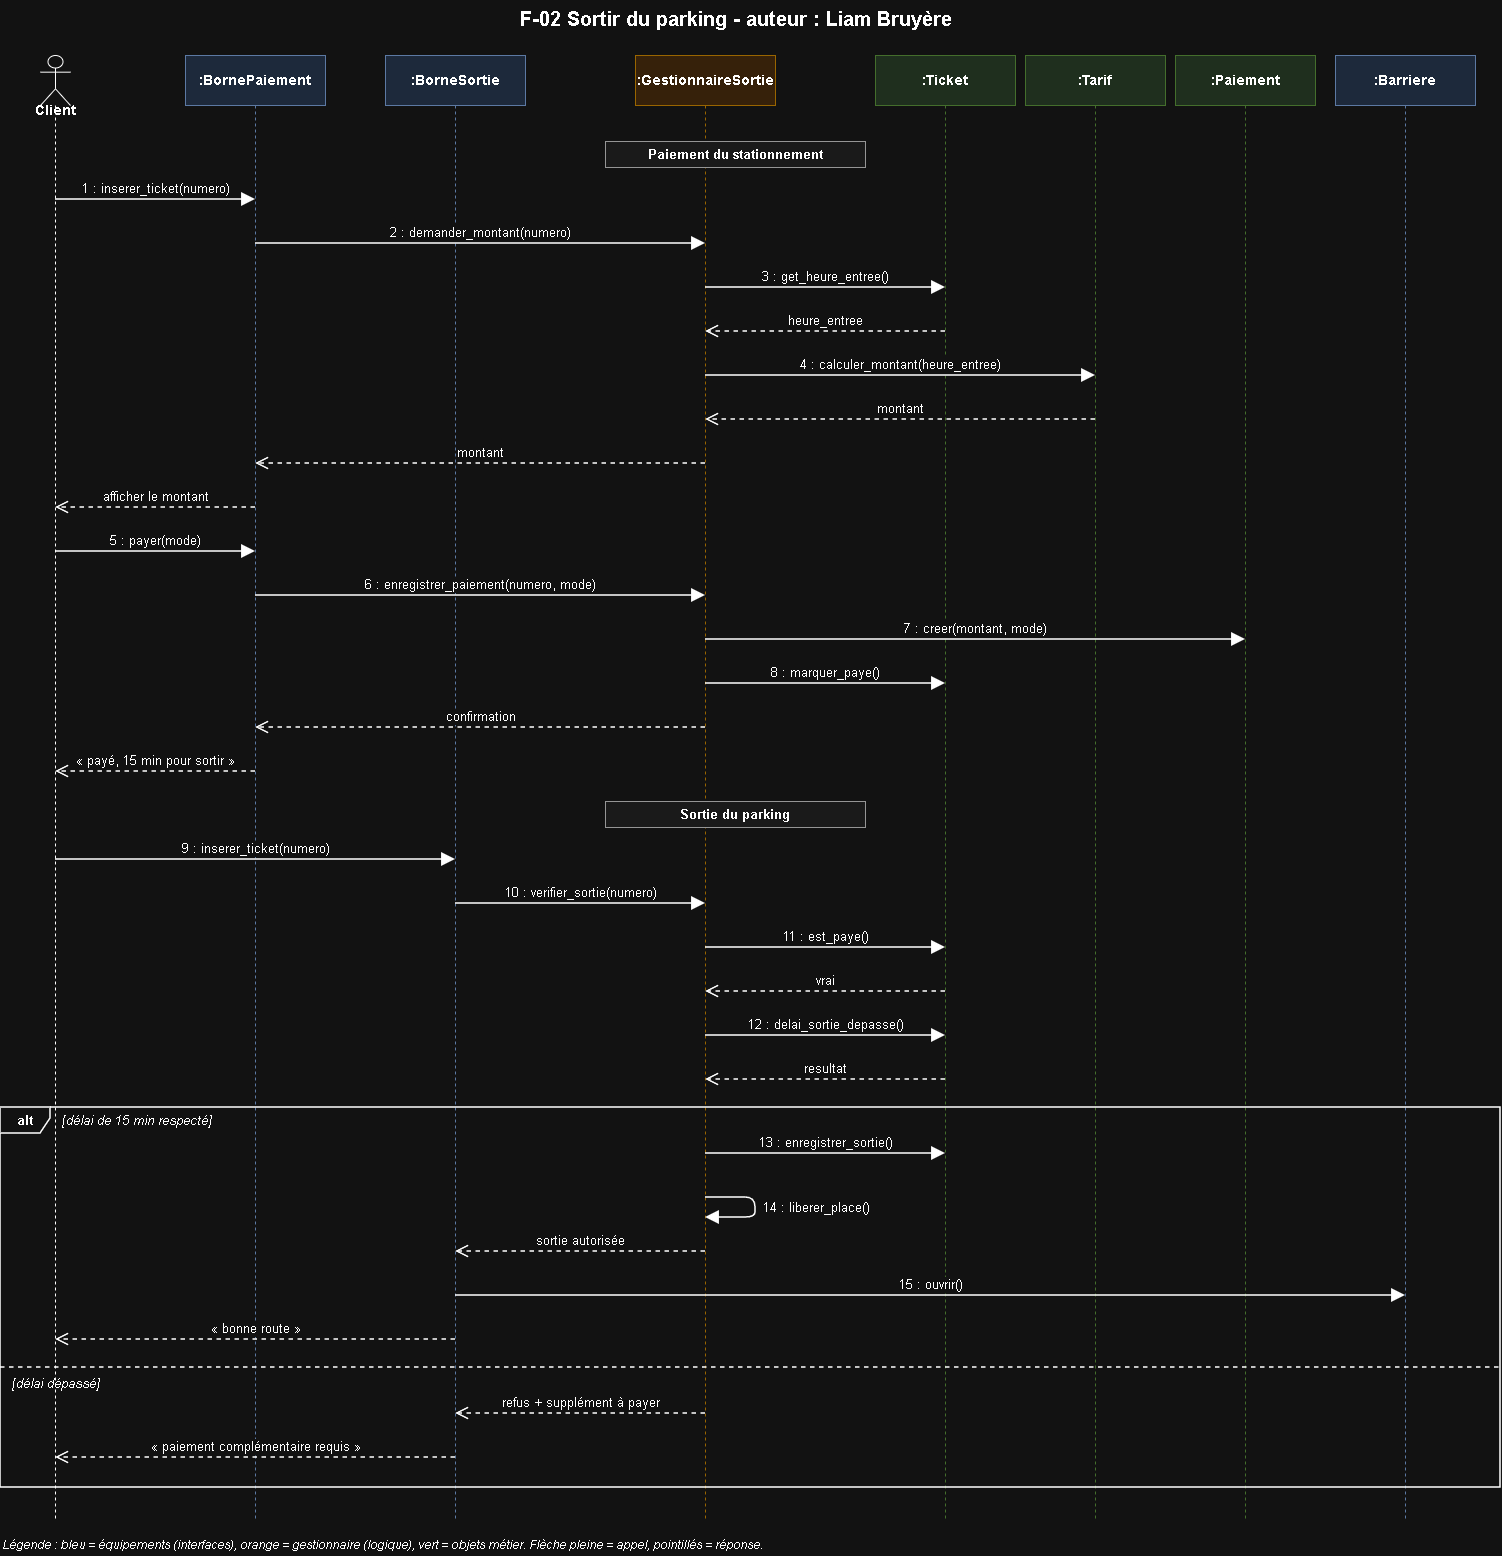

The diagram above was exported from draw.io. Its source (the exported page's mxGraphModel, read from the mxfile embedded in the PNG):
<mxGraphModel dx="2569" dy="1591" grid="1" gridSize="10" guides="1" tooltips="1" connect="1" arrows="1" fold="1" page="1" pageScale="1" pageWidth="1540" pageHeight="1596" math="0" shadow="0">
  <root>
    <mxCell id="0" />
    <mxCell id="1" parent="0" />
    <mxCell id="llC" parent="1" style="shape=umlLifeline;participant=umlActor;perimeter=lifelinePerimeter;html=1;container=0;collapsible=0;recursiveResize=0;verticalAlign=top;spacingTop=40;outlineConnect=0;size=50;fontSize=14;fontStyle=1;" value="Client" vertex="1">
      <mxGeometry height="1466" width="30" x="55" y="70" as="geometry" />
    </mxCell>
    <mxCell id="llBP" parent="1" style="shape=umlLifeline;perimeter=lifelinePerimeter;whiteSpace=wrap;html=1;container=0;collapsible=0;recursiveResize=0;outlineConnect=0;size=50;fontSize=14;fontStyle=1;fillColor=#dae8fc;strokeColor=#6c8ebf;" value=":BornePaiement" vertex="1">
      <mxGeometry height="1466" width="140" x="200" y="70" as="geometry" />
    </mxCell>
    <mxCell id="llBS" parent="1" style="shape=umlLifeline;perimeter=lifelinePerimeter;whiteSpace=wrap;html=1;container=0;collapsible=0;recursiveResize=0;outlineConnect=0;size=50;fontSize=14;fontStyle=1;fillColor=#dae8fc;strokeColor=#6c8ebf;" value=":BorneSortie" vertex="1">
      <mxGeometry height="1466" width="140" x="400" y="70" as="geometry" />
    </mxCell>
    <mxCell id="llG" parent="1" style="shape=umlLifeline;perimeter=lifelinePerimeter;whiteSpace=wrap;html=1;container=0;collapsible=0;recursiveResize=0;outlineConnect=0;size=50;fontSize=14;fontStyle=1;fillColor=#ffe6cc;strokeColor=#d79b00;" value=":GestionnaireSortie" vertex="1">
      <mxGeometry height="1466" width="140" x="650" y="70" as="geometry" />
    </mxCell>
    <mxCell id="llT" parent="1" style="shape=umlLifeline;perimeter=lifelinePerimeter;whiteSpace=wrap;html=1;container=0;collapsible=0;recursiveResize=0;outlineConnect=0;size=50;fontSize=14;fontStyle=1;fillColor=#d5e8d4;strokeColor=#82b366;" value=":Ticket" vertex="1">
      <mxGeometry height="1466" width="140" x="890" y="70" as="geometry" />
    </mxCell>
    <mxCell id="llTF" parent="1" style="shape=umlLifeline;perimeter=lifelinePerimeter;whiteSpace=wrap;html=1;container=0;collapsible=0;recursiveResize=0;outlineConnect=0;size=50;fontSize=14;fontStyle=1;fillColor=#d5e8d4;strokeColor=#82b366;" value=":Tarif" vertex="1">
      <mxGeometry height="1466" width="140" x="1040" y="70" as="geometry" />
    </mxCell>
    <mxCell id="llP" parent="1" style="shape=umlLifeline;perimeter=lifelinePerimeter;whiteSpace=wrap;html=1;container=0;collapsible=0;recursiveResize=0;outlineConnect=0;size=50;fontSize=14;fontStyle=1;fillColor=#d5e8d4;strokeColor=#82b366;" value=":Paiement" vertex="1">
      <mxGeometry height="1466" width="140" x="1190" y="70" as="geometry" />
    </mxCell>
    <mxCell id="llB" parent="1" style="shape=umlLifeline;perimeter=lifelinePerimeter;whiteSpace=wrap;html=1;container=0;collapsible=0;recursiveResize=0;outlineConnect=0;size=50;fontSize=14;fontStyle=1;fillColor=#dae8fc;strokeColor=#6c8ebf;" value=":Barriere" vertex="1">
      <mxGeometry height="1466" width="140" x="1350" y="70" as="geometry" />
    </mxCell>
    <mxCell id="c2" parent="1" style="text;html=1;fontStyle=1;fontSize=20;align=center;" value="F-02 Sortir du parking - auteur : Liam Bruyère" vertex="1">
      <mxGeometry height="35" width="600" x="450" y="15" as="geometry" />
    </mxCell>
    <mxCell id="c3" parent="1" style="rounded=0;whiteSpace=wrap;html=1;fontStyle=1;fontSize=13;fillColor=#f5f5f5;strokeColor=#666666;" value="Paiement du stationnement" vertex="1">
      <mxGeometry height="26" width="260" x="620" y="156" as="geometry" />
    </mxCell>
    <mxCell id="c4" edge="1" parent="1" style="html=1;verticalAlign=bottom;fontSize=13;strokeWidth=1.5;endArrow=block;endFill=1;endSize=10;" value="1 : inserer_ticket(numero)">
      <mxGeometry relative="1" as="geometry">
        <mxPoint x="70" y="214" as="sourcePoint" />
        <mxPoint x="270" y="214" as="targetPoint" />
      </mxGeometry>
    </mxCell>
    <mxCell id="c5" edge="1" parent="1" style="html=1;verticalAlign=bottom;fontSize=13;strokeWidth=1.5;endArrow=block;endFill=1;endSize=10;" value="2 : demander_montant(numero)">
      <mxGeometry relative="1" as="geometry">
        <mxPoint x="270" y="258" as="sourcePoint" />
        <mxPoint x="720" y="258" as="targetPoint" />
      </mxGeometry>
    </mxCell>
    <mxCell id="c6" edge="1" parent="1" style="html=1;verticalAlign=bottom;fontSize=13;strokeWidth=1.5;endArrow=block;endFill=1;endSize=10;" value="3 : get_heure_entree()">
      <mxGeometry relative="1" as="geometry">
        <mxPoint x="720" y="302" as="sourcePoint" />
        <mxPoint x="960" y="302" as="targetPoint" />
      </mxGeometry>
    </mxCell>
    <mxCell id="c7" edge="1" parent="1" style="html=1;verticalAlign=bottom;fontSize=13;strokeWidth=1.5;dashed=1;endArrow=open;endSize=10;" value="heure_entree">
      <mxGeometry relative="1" as="geometry">
        <mxPoint x="960" y="346" as="sourcePoint" />
        <mxPoint x="720" y="346" as="targetPoint" />
      </mxGeometry>
    </mxCell>
    <mxCell id="c8" edge="1" parent="1" style="html=1;verticalAlign=bottom;fontSize=13;strokeWidth=1.5;endArrow=block;endFill=1;endSize=10;" value="4 : calculer_montant(heure_entree)">
      <mxGeometry relative="1" as="geometry">
        <mxPoint x="720" y="390" as="sourcePoint" />
        <mxPoint x="1110" y="390" as="targetPoint" />
      </mxGeometry>
    </mxCell>
    <mxCell id="c9" edge="1" parent="1" style="html=1;verticalAlign=bottom;fontSize=13;strokeWidth=1.5;dashed=1;endArrow=open;endSize=10;" value="montant">
      <mxGeometry relative="1" as="geometry">
        <mxPoint x="1110" y="434" as="sourcePoint" />
        <mxPoint x="720" y="434" as="targetPoint" />
      </mxGeometry>
    </mxCell>
    <mxCell id="c10" edge="1" parent="1" style="html=1;verticalAlign=bottom;fontSize=13;strokeWidth=1.5;dashed=1;endArrow=open;endSize=10;" value="montant">
      <mxGeometry relative="1" as="geometry">
        <mxPoint x="720" y="478" as="sourcePoint" />
        <mxPoint x="270" y="478" as="targetPoint" />
      </mxGeometry>
    </mxCell>
    <mxCell id="c11" edge="1" parent="1" style="html=1;verticalAlign=bottom;fontSize=13;strokeWidth=1.5;dashed=1;endArrow=open;endSize=10;" value="afficher le montant">
      <mxGeometry relative="1" as="geometry">
        <mxPoint x="270" y="522" as="sourcePoint" />
        <mxPoint x="70" y="522" as="targetPoint" />
      </mxGeometry>
    </mxCell>
    <mxCell id="c12" edge="1" parent="1" style="html=1;verticalAlign=bottom;fontSize=13;strokeWidth=1.5;endArrow=block;endFill=1;endSize=10;" value="5 : payer(mode)">
      <mxGeometry relative="1" as="geometry">
        <mxPoint x="70" y="566" as="sourcePoint" />
        <mxPoint x="270" y="566" as="targetPoint" />
      </mxGeometry>
    </mxCell>
    <mxCell id="c13" edge="1" parent="1" style="html=1;verticalAlign=bottom;fontSize=13;strokeWidth=1.5;endArrow=block;endFill=1;endSize=10;" value="6 : enregistrer_paiement(numero, mode)">
      <mxGeometry relative="1" as="geometry">
        <mxPoint x="270" y="610" as="sourcePoint" />
        <mxPoint x="720" y="610" as="targetPoint" />
      </mxGeometry>
    </mxCell>
    <mxCell id="c14" edge="1" parent="1" style="html=1;verticalAlign=bottom;fontSize=13;strokeWidth=1.5;endArrow=block;endFill=1;endSize=10;" value="7 : creer(montant, mode)">
      <mxGeometry relative="1" as="geometry">
        <mxPoint x="720" y="654" as="sourcePoint" />
        <mxPoint x="1260" y="654" as="targetPoint" />
      </mxGeometry>
    </mxCell>
    <mxCell id="c15" edge="1" parent="1" style="html=1;verticalAlign=bottom;fontSize=13;strokeWidth=1.5;endArrow=block;endFill=1;endSize=10;" value="8 : marquer_paye()">
      <mxGeometry relative="1" as="geometry">
        <mxPoint x="720" y="698" as="sourcePoint" />
        <mxPoint x="960" y="698" as="targetPoint" />
      </mxGeometry>
    </mxCell>
    <mxCell id="c16" edge="1" parent="1" style="html=1;verticalAlign=bottom;fontSize=13;strokeWidth=1.5;dashed=1;endArrow=open;endSize=10;" value="confirmation">
      <mxGeometry relative="1" as="geometry">
        <mxPoint x="720" y="742" as="sourcePoint" />
        <mxPoint x="270" y="742" as="targetPoint" />
      </mxGeometry>
    </mxCell>
    <mxCell id="c17" edge="1" parent="1" style="html=1;verticalAlign=bottom;fontSize=13;strokeWidth=1.5;dashed=1;endArrow=open;endSize=10;" value="« payé, 15 min pour sortir »">
      <mxGeometry relative="1" as="geometry">
        <mxPoint x="270" y="786" as="sourcePoint" />
        <mxPoint x="70" y="786" as="targetPoint" />
      </mxGeometry>
    </mxCell>
    <mxCell id="c18" parent="1" style="rounded=0;whiteSpace=wrap;html=1;fontStyle=1;fontSize=13;fillColor=#f5f5f5;strokeColor=#666666;" value="Sortie du parking" vertex="1">
      <mxGeometry height="26" width="260" x="620" y="816" as="geometry" />
    </mxCell>
    <mxCell id="c19" edge="1" parent="1" style="html=1;verticalAlign=bottom;fontSize=13;strokeWidth=1.5;endArrow=block;endFill=1;endSize=10;" value="9 : inserer_ticket(numero)">
      <mxGeometry relative="1" as="geometry">
        <mxPoint x="70" y="874" as="sourcePoint" />
        <mxPoint x="470" y="874" as="targetPoint" />
      </mxGeometry>
    </mxCell>
    <mxCell id="c20" edge="1" parent="1" style="html=1;verticalAlign=bottom;fontSize=13;strokeWidth=1.5;endArrow=block;endFill=1;endSize=10;" value="10 : verifier_sortie(numero)">
      <mxGeometry relative="1" as="geometry">
        <mxPoint x="470" y="918" as="sourcePoint" />
        <mxPoint x="720" y="918" as="targetPoint" />
      </mxGeometry>
    </mxCell>
    <mxCell id="c21" edge="1" parent="1" style="html=1;verticalAlign=bottom;fontSize=13;strokeWidth=1.5;endArrow=block;endFill=1;endSize=10;" value="11 : est_paye()">
      <mxGeometry relative="1" as="geometry">
        <mxPoint x="720" y="962" as="sourcePoint" />
        <mxPoint x="960" y="962" as="targetPoint" />
      </mxGeometry>
    </mxCell>
    <mxCell id="c22" edge="1" parent="1" style="html=1;verticalAlign=bottom;fontSize=13;strokeWidth=1.5;dashed=1;endArrow=open;endSize=10;" value="vrai">
      <mxGeometry relative="1" as="geometry">
        <mxPoint x="960" y="1006" as="sourcePoint" />
        <mxPoint x="720" y="1006" as="targetPoint" />
      </mxGeometry>
    </mxCell>
    <mxCell id="c23" edge="1" parent="1" style="html=1;verticalAlign=bottom;fontSize=13;strokeWidth=1.5;endArrow=block;endFill=1;endSize=10;" value="12 : delai_sortie_depasse()">
      <mxGeometry relative="1" as="geometry">
        <mxPoint x="720" y="1050" as="sourcePoint" />
        <mxPoint x="960" y="1050" as="targetPoint" />
      </mxGeometry>
    </mxCell>
    <mxCell id="c24" edge="1" parent="1" style="html=1;verticalAlign=bottom;fontSize=13;strokeWidth=1.5;dashed=1;endArrow=open;endSize=10;" value="resultat">
      <mxGeometry relative="1" as="geometry">
        <mxPoint x="960" y="1094" as="sourcePoint" />
        <mxPoint x="720" y="1094" as="targetPoint" />
      </mxGeometry>
    </mxCell>
    <mxCell id="c25" edge="1" parent="1" style="html=1;verticalAlign=bottom;fontSize=13;strokeWidth=1.5;endArrow=block;endFill=1;endSize=10;" value="13 : enregistrer_sortie()">
      <mxGeometry relative="1" as="geometry">
        <mxPoint x="720" y="1168" as="sourcePoint" />
        <mxPoint x="960" y="1168" as="targetPoint" />
      </mxGeometry>
    </mxCell>
    <mxCell id="c26" edge="1" parent="1" style="html=1;verticalAlign=bottom;fontSize=13;strokeWidth=1.5;endArrow=block;endFill=1;endSize=10;align=left;spacingLeft=6;verticalAlign=middle;" value="14 : liberer_place()">
      <mxGeometry relative="1" as="geometry">
        <Array as="points">
          <mxPoint x="770" y="1212" />
          <mxPoint x="770" y="1232" />
        </Array>
        <mxPoint x="720" y="1212" as="sourcePoint" />
        <mxPoint x="720" y="1232" as="targetPoint" />
      </mxGeometry>
    </mxCell>
    <mxCell id="c27" edge="1" parent="1" style="html=1;verticalAlign=bottom;fontSize=13;strokeWidth=1.5;dashed=1;endArrow=open;endSize=10;" value="sortie autorisée">
      <mxGeometry relative="1" as="geometry">
        <mxPoint x="720" y="1266" as="sourcePoint" />
        <mxPoint x="470" y="1266" as="targetPoint" />
      </mxGeometry>
    </mxCell>
    <mxCell id="c28" edge="1" parent="1" style="html=1;verticalAlign=bottom;fontSize=13;strokeWidth=1.5;endArrow=block;endFill=1;endSize=10;" value="15 : ouvrir()">
      <mxGeometry relative="1" as="geometry">
        <mxPoint x="470" y="1310" as="sourcePoint" />
        <mxPoint x="1420" y="1310" as="targetPoint" />
      </mxGeometry>
    </mxCell>
    <mxCell id="c29" edge="1" parent="1" style="html=1;verticalAlign=bottom;fontSize=13;strokeWidth=1.5;dashed=1;endArrow=open;endSize=10;" value="« bonne route »">
      <mxGeometry relative="1" as="geometry">
        <mxPoint x="470" y="1354" as="sourcePoint" />
        <mxPoint x="70" y="1354" as="targetPoint" />
      </mxGeometry>
    </mxCell>
    <mxCell id="c30" edge="1" parent="1" style="html=1;verticalAlign=bottom;fontSize=13;strokeWidth=1.5;dashed=1;endArrow=open;endSize=10;" value="refus + supplément à payer">
      <mxGeometry relative="1" as="geometry">
        <mxPoint x="720" y="1428" as="sourcePoint" />
        <mxPoint x="470" y="1428" as="targetPoint" />
      </mxGeometry>
    </mxCell>
    <mxCell id="c31" edge="1" parent="1" style="html=1;verticalAlign=bottom;fontSize=13;strokeWidth=1.5;dashed=1;endArrow=open;endSize=10;" value="« paiement complémentaire requis »">
      <mxGeometry relative="1" as="geometry">
        <mxPoint x="470" y="1472" as="sourcePoint" />
        <mxPoint x="70" y="1472" as="targetPoint" />
      </mxGeometry>
    </mxCell>
    <mxCell id="c32" parent="1" style="shape=umlFrame;whiteSpace=wrap;html=1;pointerEvents=0;width=50;height=26;fontStyle=1;fontSize=13;strokeWidth=1.5;" value="alt" vertex="1">
      <mxGeometry height="380" width="1500" x="15" y="1122" as="geometry" />
    </mxCell>
    <mxCell id="c33" parent="1" style="text;html=1;align=left;verticalAlign=middle;fontSize=13;fontStyle=2;" value="[délai de 15 min respecté]" vertex="1">
      <mxGeometry height="26" width="400" x="75" y="1122" as="geometry" />
    </mxCell>
    <mxCell id="c34" parent="1" style="line;strokeWidth=1.5;dashed=1;html=1;" value="" vertex="1">
      <mxGeometry height="6" width="1500" x="15" y="1379" as="geometry" />
    </mxCell>
    <mxCell id="c35" parent="1" style="text;html=1;align=left;verticalAlign=middle;fontSize=13;fontStyle=2;" value="[délai dépassé]" vertex="1">
      <mxGeometry height="26" width="400" x="25" y="1385" as="geometry" />
    </mxCell>
    <mxCell id="c36" parent="1" style="text;html=1;align=left;fontSize=12;fontStyle=2;" value="Légende : bleu = équipements (interfaces), orange = gestionnaire (logique), vert = objets métier. Flèche pleine = appel, pointillés = réponse." vertex="1">
      <mxGeometry height="25" width="1000" x="15" y="1546" as="geometry" />
    </mxCell>
  </root>
</mxGraphModel>